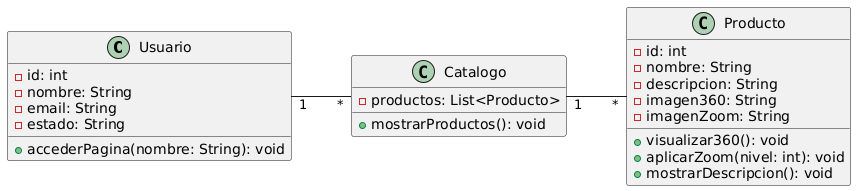

The diagram above was rendered by PlantUML. Its source (embedded in the PNG):
@startuml
left to right direction

class Usuario {
    - id: int
    - nombre: String
    - email: String
    - estado: String
    + accederPagina(nombre: String): void
}

class Catalogo {
    - productos: List<Producto>
    + mostrarProductos(): void
}

class Producto {
    - id: int
    - nombre: String
    - descripcion: String
    - imagen360: String
    - imagenZoom: String
    + visualizar360(): void
    + aplicarZoom(nivel: int): void
    + mostrarDescripcion(): void
}

Usuario "1" -- "*" Catalogo
Catalogo "1" -- "*" Producto
@enduml